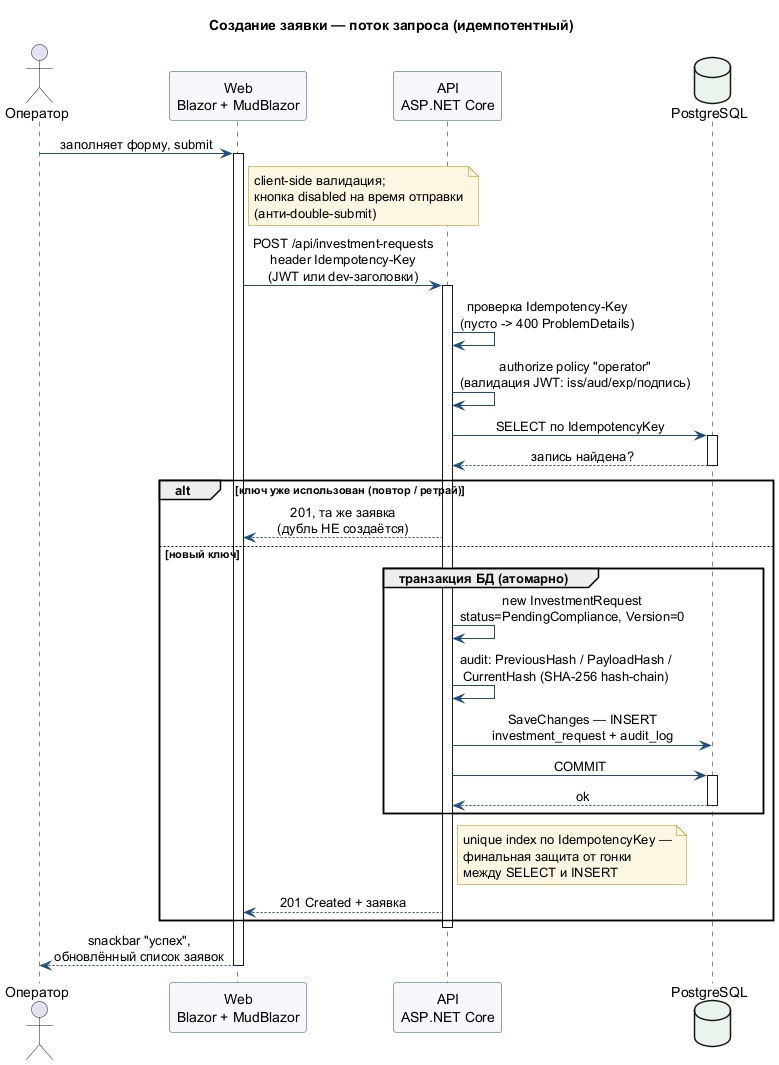

The diagram above was rendered by PlantUML. Its source (embedded in the PNG):
@startuml create-investment-request
title Создание заявки — поток запроса (идемпотентный)

skinparam shadowing false
skinparam sequenceMessageAlign center
skinparam ArrowColor #1f4e79
skinparam ParticipantBorderColor #1f4e79
skinparam ParticipantBackgroundColor #F6F8FB
skinparam DatabaseBackgroundColor #EAF3EC
skinparam NoteBackgroundColor #FDF6E3
skinparam NoteBorderColor #b58900

actor "Оператор" as user
participant "Web\nBlazor + MudBlazor" as web
participant "API\nASP.NET Core" as api
database "PostgreSQL" as pg

user -> web : заполняет форму, submit
activate web
note right of web : client-side валидация;\nкнопка disabled на время отправки\n(анти-double-submit)

web -> api : POST /api/investment-requests\nheader Idempotency-Key\n(JWT или dev-заголовки)
activate api

api -> api : проверка Idempotency-Key\n(пусто -> 400 ProblemDetails)
api -> api : authorize policy "operator"\n(валидация JWT: iss/aud/exp/подпись)

api -> pg : SELECT по IdempotencyKey
activate pg
pg --> api : запись найдена?
deactivate pg

alt ключ уже использован (повтор / ретрай)
  api --> web : 201, та же заявка\n(дубль НЕ создаётся)
else новый ключ
  group транзакция БД (атомарно)
    api -> api : new InvestmentRequest\nstatus=PendingCompliance, Version=0
    api -> api : audit: PreviousHash / PayloadHash /\nCurrentHash (SHA-256 hash-chain)
    api -> pg : SaveChanges — INSERT\ninvestment_request + audit_log
    api -> pg : COMMIT
    activate pg
    pg --> api : ok
    deactivate pg
  end
  note right of api : unique index по IdempotencyKey —\nфинальная защита от гонки\nмежду SELECT и INSERT
  api --> web : 201 Created + заявка
end
deactivate api

web --> user : snackbar "успех",\nобновлённый список заявок
deactivate web
@enduml